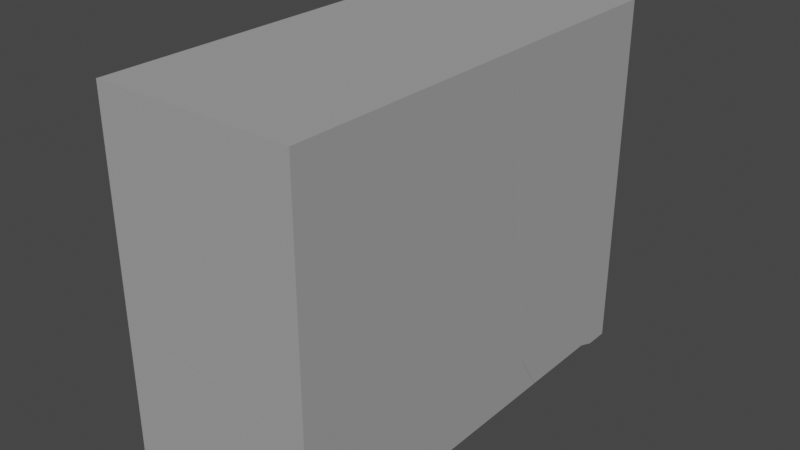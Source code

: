 # Source: Desktop_Broken_1.blend  (saved by Blender 2.82.7; exported with 4.5.12 LTS)
import bpy
from mathutils import Matrix  # noqa: F401  (used for matrix-valued properties, if any)

bpy.ops.wm.read_factory_settings(use_empty=True)
scene = bpy.context.scene
scene.name = 'Scene'

# ---- collections
col_collection = bpy.data.collections.new('Collection'); scene.collection.children.link(col_collection)

# ---- materials (node trees are filled in below, after node groups)
mat_material = bpy.data.materials.new('Material')
mat_material.alpha_threshold = 0.0
mat_material.use_transparent_shadow = False
mat_material.line_color = (0.0, 0.0, 0.0, 1.0)

# ---- material node trees
mat_material.use_nodes = True; mat_material.node_tree.nodes.clear()
_N = mat_material.node_tree.nodes; _L = mat_material.node_tree.links
n0 = _N.new('ShaderNodeOutputMaterial'); n0.name = 'Material Output'; n0.location = (300, 300)
n1 = _N.new('ShaderNodeBsdfPrincipled'); n1.name = 'Principled BSDF'; n1.location = (10, 300)
n1.distribution = 'GGX'
n1.subsurface_method = 'BURLEY'
n1.inputs[0].default_value = (0.356, 0.356, 0.356, 1.0)
n1.inputs[2].default_value = 0.0
n1.inputs[3].default_value = 1.45
n1.inputs[13].default_value = 0.0
n1.inputs[27].default_value = (0.0, 0.0, 0.0, 1.0)
n1.inputs[28].default_value = 1.0
_L.new(n1.outputs[0], n0.inputs[0])
n0.is_active_output = True

# ---- world
world_world = bpy.data.worlds.new('World'); scene.world = world_world
world_world.use_nodes = True; world_world.node_tree.nodes.clear()
_N = world_world.node_tree.nodes; _L = world_world.node_tree.links
n0 = _N.new('ShaderNodeOutputWorld'); n0.name = 'World Output'; n0.location = (300, 300)
n1 = _N.new('ShaderNodeBackground'); n1.name = 'Background'; n1.location = (10, 300)
n1.inputs[0].default_value = (0.05088, 0.05088, 0.05088, 1.0)
_L.new(n1.outputs[0], n0.inputs[0])
n0.is_active_output = True
world_world.color = (0.05088, 0.05088, 0.05088)
world_world.use_sun_shadow = False
world_world.sun_shadow_jitter_overblur = 0.0

# ---- meshes
me_cube_cell_003 = bpy.data.meshes.new('Cube_cell.003')
me_cube_cell_003.from_pydata([(1.0, 1.769, -2.158), (1.0, -1.815, -2.158), (0.7322, -1.815, -2.259), (0.7322, 1.769, -2.259), (0.5061, -1.752, -2.332), (0.5061, 1.769, -2.332), (1.0, -1.815, -1.915), (0.7322, -1.815, -1.915), (0.5061, -1.752, -1.915), (1.0, -1.752, -1.739), (0.7322, -1.752, -1.739), (0.5061, -1.752, -1.739), (0.7322, 0.5466, -2.259), (0.5061, 0.5223, -2.332), (0.7322, 1.666, -2.259), (0.5061, 1.634, -2.332), (0.6931, 1.666, -2.196), (0.6931, 0.5921, -2.196), (-1.0, 1.769, -2.158), (-1.0, -1.815, -2.158), (-0.7322, -1.815, -2.259), (-0.7322, 1.769, -2.259), (-0.5061, -1.752, -2.332), (-0.5061, 1.769, -2.332), (-1.0, -1.815, -1.915), (-0.7322, -1.815, -1.915), (-0.5061, -1.752, -1.915), (-1.0, -1.752, -1.739), (-0.7322, -1.752, -1.739), (-0.5061, -1.752, -1.739), (-0.7322, 0.5466, -2.259), (-0.5061, 0.5223, -2.332), (-0.7322, 1.666, -2.259), (-0.5061, 1.634, -2.332), (-0.6931, 1.666, -2.196), (-0.6931, 0.5921, -2.196), (-1.0, 1.769, -0.05083), (1.0, 1.769, -0.2768), (0.7761, -1.752, -0.8704), (1.0, -1.358, -0.621), (1.0, -1.752, -0.8747), (-1.0, -1.752, -0.8369), (-1.0, -1.005, -0.3551), (-1.0, -1.017, -0.3627), (1.0, 1.769, -0.2768), (-1.0, 1.769, -0.05083), (1.0, -1.752, -0.8747), (0.7761, -1.752, -0.8704), (1.0, -1.358, -0.621), (-1.0, -1.005, -0.3551), (-1.0, -1.752, -0.8369), (-1.0, -1.017, -0.3627)], [], [(15, 5, 3, 14), (12, 14, 3, 0, 1, 2), (17, 35, 34, 16), (1, 0, 44, 48, 46, 9, 6), (4, 2, 7, 8), (2, 1, 6, 7), (45, 44, 0, 3, 5, 23, 21, 18), (7, 6, 9, 10), (8, 7, 10, 11), (47, 50, 27, 28, 29, 26, 22, 4, 8, 11, 10, 9, 46), (4, 13, 12, 2), (15, 33, 23, 5), (31, 35, 17, 13), (16, 34, 33, 15), (14, 12, 17, 16), (12, 13, 17), (15, 14, 16), (33, 32, 21, 23), (18, 21, 32, 30, 20, 19), (22, 26, 25, 20), (20, 25, 24, 19), (27, 50, 51, 49, 45, 18, 19, 24), (37, 36, 42, 39), (25, 28, 27, 24), (26, 29, 28, 25), (22, 20, 30, 31), (32, 34, 35, 30), (30, 35, 31), (33, 34, 32), (4, 22, 31, 13), (38, 40, 39, 42, 43), (43, 41, 38)])
_k = set([(36, 37), (36, 42), (37, 39), (38, 40), (38, 41), (39, 40), (41, 43), (42, 43), (44, 45), (44, 48), (45, 49), (46, 47), (46, 48), (47, 50), (49, 51), (50, 51)])
me_cube_cell_003.attributes.new('sharp_edge', 'BOOLEAN', 'EDGE').data.foreach_set('value', [ (min(e.vertices), max(e.vertices)) in _k for e in me_cube_cell_003.edges])
_uv = me_cube_cell_003.uv_layers.new(name='UVMap')
_uv.uv.foreach_set('vector', [0.4713, 0.2968, 0.4713, 0.3076, 0.4534, 0.3076, 0.4534, 0.2994, 0.4534, 0.2104, 0.4534, 0.2994, 0.4534, 0.3076, 0.4321, 0.3076, 0.4321, 0.02286, 0.4534, 0.02286, 0.4308, 0.3469, 0.5852, 0.3469, 0.5852, 0.4665, 0.4308, 0.4665, 0.3979, 0.02274, 0.3979, 0.3074, 0.2485, 0.3074, 0.2758, 0.05903, 0.296, 0.02775, 0.3647, 0.02775, 0.3786, 0.02274, 0.8159, 0.8522, 0.795, 0.8455, 0.795, 0.8135, 0.8159, 0.8135, 0.795, 0.8455, 0.7701, 0.8361, 0.7701, 0.8135, 0.795, 0.8135, 0.6004, 0.7314, 0.4148, 0.7105, 0.4148, 0.5359, 0.4396, 0.5265, 0.4606, 0.5198, 0.5546, 0.5198, 0.5755, 0.5265, 0.6004, 0.5359, 0.795, 0.8135, 0.7701, 0.8135, 0.7701, 0.7972, 0.795, 0.7972, 0.8159, 0.8135, 0.795, 0.8135, 0.795, 0.7972, 0.8159, 0.7972, 0.7909, 0.7166, 0.9557, 0.7135, 0.9557, 0.7973, 0.9309, 0.7973, 0.9099, 0.7973, 0.9099, 0.8136, 0.9099, 0.8522, 0.8159, 0.8522, 0.8159, 0.8135, 0.8159, 0.7972, 0.795, 0.7972, 0.7701, 0.7972, 0.7701, 0.717, 0.4713, 0.02788, 0.4713, 0.2085, 0.4534, 0.2104, 0.4534, 0.02286, 0.4713, 0.2968, 0.5517, 0.2968, 0.5517, 0.3076, 0.4713, 0.3076, 0.5643, 0.3391, 0.5852, 0.3469, 0.4308, 0.3469, 0.4516, 0.3391, 0.4308, 0.4665, 0.5852, 0.4665, 0.5662, 0.4754, 0.4494, 0.4754, 0.4264, 0.4665, 0.4264, 0.3418, 0.4308, 0.3469, 0.4308, 0.4665, 0.4264, 0.3418, 0.4516, 0.3391, 0.4308, 0.3469, 0.4494, 0.4754, 0.4264, 0.4665, 0.4308, 0.4665, 0.5517, 0.2968, 0.5697, 0.2994, 0.5697, 0.3076, 0.5517, 0.3076, 0.591, 0.3076, 0.5697, 0.3076, 0.5697, 0.2994, 0.5697, 0.2104, 0.5697, 0.02286, 0.591, 0.02286, 0.9099, 0.8522, 0.9099, 0.8136, 0.9309, 0.8136, 0.9309, 0.8455, 0.9309, 0.8455, 0.9309, 0.8136, 0.9557, 0.8136, 0.9557, 0.8361, 0.6584, 0.02397, 0.7301, 0.02397, 0.7677, 0.08234, 0.7683, 0.08328, 0.7925, 0.3036, 0.6251, 0.3036, 0.6251, 0.01895, 0.6444, 0.01895, 0.9823, 0.006018, 0.9823, 0.9587, 0.9764, 0.9764, 0.02389, 0.02389, 0.9309, 0.8136, 0.9309, 0.7973, 0.9557, 0.7973, 0.9557, 0.8136, 0.9099, 0.8136, 0.9099, 0.7973, 0.9309, 0.7973, 0.9309, 0.8136, 0.5517, 0.02788, 0.5697, 0.02286, 0.5697, 0.2104, 0.5517, 0.2085, 0.5895, 0.4665, 0.5852, 0.4665, 0.5852, 0.3469, 0.5895, 0.3418, 0.5895, 0.3418, 0.5852, 0.3469, 0.5643, 0.3391, 0.5662, 0.4754, 0.5852, 0.4665, 0.5895, 0.4665, 0.4713, 0.02788, 0.5517, 0.02788, 0.5517, 0.2085, 0.4713, 0.2085, 0.1305, 0.1305, 0.2098, 0.02384, 1.0, 0.02389, 1.0, 0.9764, 0.9764, 0.9764, 1.0, 0.9764, 0.1539, 0.13, 1.0, 0.1305])
me_cube_cell_003.materials.append(mat_material)
me_cube_cell_003.use_remesh_fix_poles = True
me_cube_cell_003.use_remesh_preserve_attributes = False
me_cube_cell_003.use_mirror_vertex_groups = False
me_cube_cell_003.update()
me_cube_cell_004 = bpy.data.meshes.new('Cube_cell.004')
me_cube_cell_004.from_pydata([(1.0, 1.769, 2.264), (-1.0, 1.769, 2.264), (1.0, 1.769, -0.2746), (-1.0, 1.769, -0.04883), (1.0, -1.357, -0.6183), (-1.0, -1.004, -0.3534), (-1.0, -0.338, 2.264), (1.0, -0.6234, 2.264), (1.0, 1.769, -0.2746), (-1.0, 1.769, -0.04883), (1.0, -1.357, -0.6183), (-1.0, -1.004, -0.3534), (-1.0, -0.338, 2.264), (1.0, -0.6234, 2.264)], [], [(11, 12, 1, 9), (8, 9, 1, 0), (12, 13, 0, 1), (5, 3, 2, 10), (4, 8, 0, 13), (7, 6, 5, 10)])
_k = set([(2, 3), (2, 10), (3, 5), (4, 8), (4, 13), (5, 6), (6, 7), (7, 10), (8, 9), (9, 11), (11, 12), (12, 13)])
me_cube_cell_004.attributes.new('sharp_edge', 'BOOLEAN', 'EDGE').data.foreach_set('value', [ (min(e.vertices), max(e.vertices)) in _k for e in me_cube_cell_004.edges])
_uv = me_cube_cell_004.uv_layers.new(name='UVMap')
_uv.uv.foreach_set('vector', [0.7685, 0.08334, 0.9764, 0.1363, 0.9764, 0.3036, 0.7927, 0.3036, 0.4148, 0.7107, 0.6004, 0.7316, 0.6004, 0.9462, 0.4148, 0.9462, 0.08149, 0.5707, 0.2671, 0.5442, 0.2671, 0.7663, 0.08149, 0.7663, 1.0, 0.9762, 0.02366, 0.01574, 0.9761, 0.01565, 1.0, 0.02378, 0.2756, 0.05913, 0.2483, 0.3074, 0.04668, 0.3074, 0.04668, 0.1174, 0.995, 0.976, 0.04266, 0.02376, 0.02382, 0.0, 0.9762, 0.0])
me_cube_cell_004.materials.append(mat_material)
me_cube_cell_004.use_remesh_fix_poles = True
me_cube_cell_004.use_remesh_preserve_attributes = False
me_cube_cell_004.use_mirror_vertex_groups = False
me_cube_cell_004.update()
me_cube_cell_001 = bpy.data.meshes.new('Cube_cell.001')
me_cube_cell_001.from_pydata([(1.0, -1.815, 2.264), (0.7322, -1.815, 2.264), (0.5061, -1.752, 2.264), (0.7322, -1.815, 2.017), (1.0, -1.815, 2.017), (0.5061, -1.752, 2.017), (0.7322, -1.752, 1.848), (0.5061, -1.752, 1.848), (1.0, -1.752, 1.848), (-1.0, -1.815, 2.264), (-0.7322, -1.815, 2.264), (-0.5061, -1.752, 2.264), (-0.7322, -1.815, 2.017), (-1.0, -1.815, 2.017), (-0.5061, -1.752, 2.017), (-0.7322, -1.752, 1.848), (-0.5061, -1.752, 1.848), (-1.0, -1.752, 1.848), (0.7754, -1.752, -0.8682), (1.0, -1.752, -0.8723), (1.0, -1.359, -0.6189), (-1.0, -1.752, -0.8346), (-1.0, -1.018, -0.3619), (-1.0, -1.006, -0.3544), (-1.0, -0.3403, 2.264), (1.0, -0.6256, 2.264), (1.0, -1.752, -0.8723), (0.7754, -1.752, -0.8682), (1.0, -1.359, -0.6189), (-1.0, -1.752, -0.8346), (-1.0, -1.018, -0.3619), (-1.0, -1.006, -0.3544), (-1.0, -0.3403, 2.264), (1.0, -0.6256, 2.264)], [], [(5, 3, 1, 2), (3, 4, 0, 1), (6, 8, 4, 3), (7, 6, 3, 5), (14, 11, 10, 12), (12, 10, 9, 13), (15, 12, 13, 17), (16, 14, 12, 15), (27, 26, 8, 6, 7, 5, 2, 11, 14, 16, 15, 17, 29), (28, 19, 18, 22, 31), (9, 10, 11, 2, 1, 0, 33, 32), (23, 30, 29, 17, 13, 9, 32), (20, 33, 0, 4, 8, 26), (18, 21, 22), (24, 25, 28, 31)])
_k = set([(18, 19), (18, 21), (19, 28), (20, 26), (20, 33), (21, 22), (22, 31), (23, 30), (23, 32), (24, 25), (24, 31), (25, 28), (26, 27), (27, 29), (29, 30), (32, 33)])
me_cube_cell_001.attributes.new('sharp_edge', 'BOOLEAN', 'EDGE').data.foreach_set('value', [ (min(e.vertices), max(e.vertices)) in _k for e in me_cube_cell_001.edges])
_uv = me_cube_cell_001.uv_layers.new(name='UVMap')
_uv.uv.foreach_set('vector', [0.816, 0.4487, 0.795, 0.4487, 0.795, 0.4258, 0.816, 0.4258, 0.795, 0.4487, 0.7701, 0.4487, 0.7701, 0.4258, 0.795, 0.4258, 0.795, 0.4643, 0.7701, 0.4643, 0.7701, 0.4487, 0.795, 0.4487, 0.816, 0.4643, 0.795, 0.4643, 0.795, 0.4487, 0.816, 0.4487, 0.9099, 0.4487, 0.9099, 0.4258, 0.9309, 0.4258, 0.9309, 0.4487, 0.9309, 0.4487, 0.9309, 0.4258, 0.9557, 0.4258, 0.9557, 0.4487, 0.9309, 0.4643, 0.9309, 0.4487, 0.9557, 0.4487, 0.9557, 0.4643, 0.9099, 0.4643, 0.9099, 0.4487, 0.9309, 0.4487, 0.9309, 0.4643, 0.791, 0.7164, 0.7701, 0.7168, 0.7701, 0.4643, 0.795, 0.4643, 0.816, 0.4643, 0.816, 0.4487, 0.816, 0.4258, 0.9099, 0.4258, 0.9099, 0.4487, 0.9099, 0.4643, 0.9309, 0.4643, 0.9557, 0.4643, 0.9557, 0.7133, 0.02375, 0.02375, 0.8133, 0.02382, 1.0, 0.1308, 1.0, 0.9764, 0.9764, 0.9764, 0.08149, 0.4337, 0.1063, 0.4337, 0.1273, 0.4395, 0.2213, 0.4395, 0.2422, 0.4337, 0.2671, 0.4337, 0.2671, 0.544, 0.08149, 0.5705, 0.7684, 0.08317, 0.7678, 0.08224, 0.7302, 0.02397, 0.9434, 0.02397, 0.9567, 0.01895, 0.9764, 0.01895, 0.9764, 0.1361, 0.2757, 0.05893, 0.04668, 0.1172, 0.04668, 0.02274, 0.06631, 0.02274, 0.07968, 0.02775, 0.2958, 0.02775, 0.1308, 0.1308, 0.9763, 0.1307, 0.9764, 0.9764, 0.983, 0.006587, 0.9829, 0.9591, 0.02375, 0.0, 0.9764, 0.0])
me_cube_cell_001.materials.append(mat_material)
me_cube_cell_001.use_remesh_fix_poles = True
me_cube_cell_001.use_remesh_preserve_attributes = False
me_cube_cell_001.use_mirror_vertex_groups = False
me_cube_cell_001.update()

# ---- objects
ob_cube_cell = bpy.data.objects.new('Cube_cell', me_cube_cell_003)
ob_cube_cell_001 = bpy.data.objects.new('Cube_cell.001', me_cube_cell_004)
ob_cube_cell_002 = bpy.data.objects.new('Cube_cell.002', me_cube_cell_001)

# ---- transforms, parenting, visibility, modifiers, constraints
ob_cube_cell.location = (0.0, 0.0, 0.0)
ob_cube_cell.rotation_euler = (1.571, -0.0, 0.0)
ob_cube_cell.lineart.crease_threshold = 0.0
ob_cube_cell_001.location = (0.0, 0.0, 0.0)
ob_cube_cell_001.rotation_euler = (1.571, -0.0, 0.0)
ob_cube_cell_001.lineart.crease_threshold = 0.0
ob_cube_cell_002.location = (0.0, 0.0, 0.0)
ob_cube_cell_002.rotation_euler = (1.571, -0.0, 0.0)
ob_cube_cell_002.lineart.crease_threshold = 0.0

# ---- collection membership
col_collection.objects.link(ob_cube_cell)
col_collection.objects.link(ob_cube_cell_001)
col_collection.objects.link(ob_cube_cell_002)

# ---- scene / render settings (as saved in the file)
scene.frame_start = 1; scene.frame_end = 250; scene.frame_set(1)
scene.render.engine = 'BLENDER_EEVEE_NEXT'
scene.cycles.use_denoising = False
scene.cycles.samples = 128
scene.cycles.sampling_pattern = 'TABULATED_SOBOL'
scene.cycles.use_adaptive_sampling = False
scene.cycles.use_light_tree = False
scene.view_settings.view_transform = 'Filmic'
bpy.context.view_layer.update()

# ---- added for rendering (the .blend has no active camera and no usable light): camera, sun
cam_auto = bpy.data.cameras.new('AutoCamera')
cam_auto.lens = 50.0
cam_auto.sensor_width = 36.0
cam_auto.clip_end = 1000.0
ob_auto_camera = bpy.data.objects.new('AutoCamera', cam_auto)
scene.collection.objects.link(ob_auto_camera)
ob_auto_camera.location = (5.70046, -6.80656, 4.53755)
ob_auto_camera.rotation_euler = (1.09748, -7.21219e-08, 0.694738)
scene.camera = ob_auto_camera
light_auto_sun = bpy.data.lights.new('AutoSun', 'SUN')
light_auto_sun.energy = 3.0
light_auto_sun.angle = 0.0523599
ob_auto_sun = bpy.data.objects.new('AutoSun', light_auto_sun)
scene.collection.objects.link(ob_auto_sun)
ob_auto_sun.rotation_euler = (0.872665, 0.174533, 0.523599)
bpy.context.view_layer.update()
